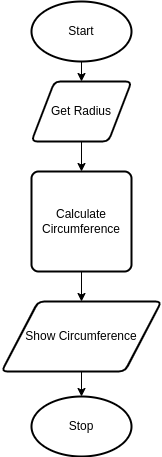

The diagram above was exported from draw.io. Its source (the exported page's mxGraphModel, read from the mxfile embedded in the PNG):
<mxGraphModel dx="526" dy="580" grid="1" gridSize="10" guides="1" tooltips="1" connect="1" arrows="1" fold="1" page="1" pageScale="1" pageWidth="827" pageHeight="1169" math="0" shadow="0">
  <root>
    <mxCell id="BJ5wBZ9gHtuHweOJN8Lh-0" />
    <mxCell id="BJ5wBZ9gHtuHweOJN8Lh-1" parent="BJ5wBZ9gHtuHweOJN8Lh-0" />
    <mxCell id="BJ5wBZ9gHtuHweOJN8Lh-7" style="edgeStyle=orthogonalEdgeStyle;rounded=0;html=1;exitX=0.5;exitY=1;exitDx=0;exitDy=0;exitPerimeter=0;entryX=0.5;entryY=0;entryDx=0;entryDy=0;" parent="BJ5wBZ9gHtuHweOJN8Lh-1" source="BJ5wBZ9gHtuHweOJN8Lh-2" target="BJ5wBZ9gHtuHweOJN8Lh-3" edge="1">
      <mxGeometry relative="1" as="geometry" />
    </mxCell>
    <mxCell id="BJ5wBZ9gHtuHweOJN8Lh-2" value="Start" style="strokeWidth=2;html=1;shape=mxgraph.flowchart.start_1;whiteSpace=wrap;" parent="BJ5wBZ9gHtuHweOJN8Lh-1" vertex="1">
      <mxGeometry x="170" y="130" width="100" height="60" as="geometry" />
    </mxCell>
    <mxCell id="BJ5wBZ9gHtuHweOJN8Lh-8" style="edgeStyle=orthogonalEdgeStyle;rounded=0;html=1;exitX=0.5;exitY=1;exitDx=0;exitDy=0;entryX=0.5;entryY=0;entryDx=0;entryDy=0;" parent="BJ5wBZ9gHtuHweOJN8Lh-1" source="BJ5wBZ9gHtuHweOJN8Lh-3" target="BJ5wBZ9gHtuHweOJN8Lh-4" edge="1">
      <mxGeometry relative="1" as="geometry" />
    </mxCell>
    <mxCell id="BJ5wBZ9gHtuHweOJN8Lh-3" value="Get Radius" style="shape=parallelogram;html=1;strokeWidth=2;perimeter=parallelogramPerimeter;whiteSpace=wrap;rounded=1;arcSize=12;size=0.23;" parent="BJ5wBZ9gHtuHweOJN8Lh-1" vertex="1">
      <mxGeometry x="170" y="210" width="100" height="60" as="geometry" />
    </mxCell>
    <mxCell id="BJ5wBZ9gHtuHweOJN8Lh-9" style="edgeStyle=orthogonalEdgeStyle;rounded=0;html=1;exitX=0.5;exitY=1;exitDx=0;exitDy=0;entryX=0.5;entryY=0;entryDx=0;entryDy=0;" parent="BJ5wBZ9gHtuHweOJN8Lh-1" source="BJ5wBZ9gHtuHweOJN8Lh-4" target="BJ5wBZ9gHtuHweOJN8Lh-5" edge="1">
      <mxGeometry relative="1" as="geometry" />
    </mxCell>
    <mxCell id="BJ5wBZ9gHtuHweOJN8Lh-4" value="Calculate Circumference" style="rounded=1;whiteSpace=wrap;html=1;absoluteArcSize=1;arcSize=14;strokeWidth=2;" parent="BJ5wBZ9gHtuHweOJN8Lh-1" vertex="1">
      <mxGeometry x="170" y="300" width="100" height="100" as="geometry" />
    </mxCell>
    <mxCell id="BJ5wBZ9gHtuHweOJN8Lh-11" style="edgeStyle=orthogonalEdgeStyle;rounded=0;html=1;exitX=0.5;exitY=1;exitDx=0;exitDy=0;entryX=0.5;entryY=0;entryDx=0;entryDy=0;entryPerimeter=0;" parent="BJ5wBZ9gHtuHweOJN8Lh-1" source="BJ5wBZ9gHtuHweOJN8Lh-5" target="BJ5wBZ9gHtuHweOJN8Lh-6" edge="1">
      <mxGeometry relative="1" as="geometry" />
    </mxCell>
    <mxCell id="BJ5wBZ9gHtuHweOJN8Lh-5" value="Show Circumference" style="shape=parallelogram;html=1;strokeWidth=2;perimeter=parallelogramPerimeter;whiteSpace=wrap;rounded=1;arcSize=12;size=0.23;" parent="BJ5wBZ9gHtuHweOJN8Lh-1" vertex="1">
      <mxGeometry x="140" y="430" width="160" height="70" as="geometry" />
    </mxCell>
    <mxCell id="BJ5wBZ9gHtuHweOJN8Lh-6" value="Stop" style="strokeWidth=2;html=1;shape=mxgraph.flowchart.start_1;whiteSpace=wrap;" parent="BJ5wBZ9gHtuHweOJN8Lh-1" vertex="1">
      <mxGeometry x="170" y="525" width="100" height="60" as="geometry" />
    </mxCell>
  </root>
</mxGraphModel>